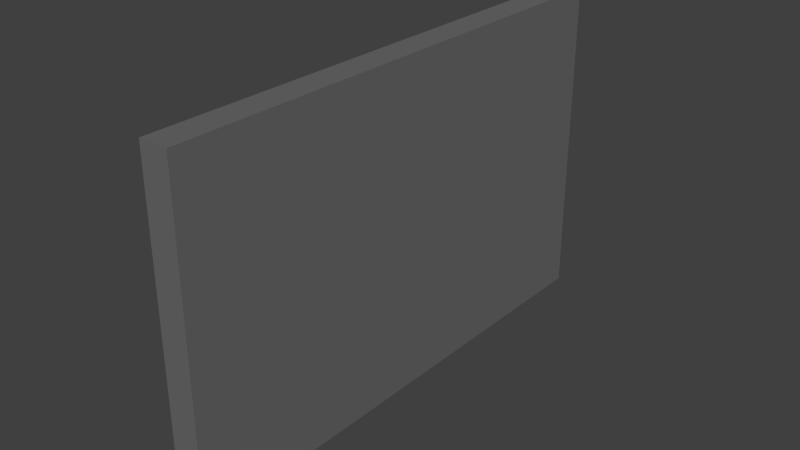 # Source: CashRegister.blend  (saved by Blender 2.72.0; exported with 4.5.12 LTS)
import bpy
from mathutils import Matrix  # noqa: F401  (used for matrix-valued properties, if any)

bpy.ops.wm.read_factory_settings(use_empty=True)
scene = bpy.context.scene
scene.name = 'Scene'

# ---- collections
col_collection_1 = bpy.data.collections.new('Collection 1'); scene.collection.children.link(col_collection_1)

# ---- materials (node trees are filled in below, after node groups)
mat_cashregister = bpy.data.materials.new('CashRegister')
mat_cashregister.alpha_threshold = 0.0
mat_cashregister.use_transparent_shadow = False
mat_cashregister.diffuse_color = (0.1481, 0.1481, 0.1481, 1.0)
mat_cashregister.roughness = 0.5
mat_cashregister.specular_intensity = 0.0

# ---- material node trees

# ---- world
world_world = bpy.data.worlds.new('World'); scene.world = world_world
world_world.color = (0.05088, 0.05088, 0.05088)
world_world.use_sun_shadow = False
world_world.sun_shadow_jitter_overblur = 0.0
world_world.cycles.sampling_method = 'MANUAL'
world_world.cycles.sample_map_resolution = 256

# ---- meshes
me_cube_004 = bpy.data.meshes.new('Cube.004')
me_cube_004.from_pydata([(0.02, -0.2275, -0.36), (0.02, -0.2275, 0.36), (-0.02, -0.2275, 0.36), (-0.02, -0.2275, -0.36), (0.02, 0.2275, -0.36), (0.02, 0.2275, 0.36), (-0.02, 0.2275, 0.36), (-0.02, 0.2275, -0.36)], [], [(5, 6, 2, 1), (7, 4, 0, 3), (7, 6, 5, 4), (2, 6, 7, 3), (2, 3, 0, 1), (0, 4, 5, 1)])
_uv = me_cube_004.uv_layers.new(name='UVMap')
_uv.uv.foreach_set('vector', [0.9396, 0.7922, 0.9846, 0.847, 0.5222, 0.7898, 0.5566, 0.7574, 0.9846, 0.2002, 0.9502, 0.2326, 0.5672, 0.1978, 0.5222, 0.143, 0.9846, 0.2002, 0.9846, 0.847, 0.9396, 0.7922, 0.9502, 0.2326, 0.006031, 0.9125, 0.006031, 0.5875, 0.508, 0.5875, 0.508, 0.9125, 0.5222, 0.7898, 0.5222, 0.143, 0.5672, 0.1978, 0.5566, 0.7574, 0.5672, 0.1978, 0.9502, 0.2326, 0.9396, 0.7922, 0.5566, 0.7574])
me_cube_004.materials.append(mat_cashregister)
me_cube_004.use_remesh_preserve_volume = False
me_cube_004.use_remesh_preserve_attributes = False
me_cube_004.use_mirror_vertex_groups = False
me_cube_004.update()

# ---- objects
ob_cashregister = bpy.data.objects.new('CashRegister', me_cube_004)

# ---- transforms, parenting, visibility, modifiers, constraints
ob_cashregister.location = (0.0, 0.0, 0.0)
ob_cashregister.rotation_euler = (1.571, -0.0, -3.142)
ob_cashregister.lineart.crease_threshold = 0.0

# ---- collection membership
col_collection_1.objects.link(ob_cashregister)

# ---- scene / render settings (as saved in the file)
scene.frame_start = 1; scene.frame_end = 250; scene.frame_set(4)
scene.render.engine = 'BLENDER_EEVEE_NEXT'
scene.render.resolution_percentage = 50
scene.render.dither_intensity = 0.0
scene.cycles.use_denoising = False
scene.cycles.samples = 10
scene.cycles.sampling_pattern = 'TABULATED_SOBOL'
scene.cycles.light_sampling_threshold = 0.0
scene.cycles.use_adaptive_sampling = False
scene.cycles.use_light_tree = False
scene.cycles.blur_glossy = 0.0
scene.cycles.pixel_filter_type = 'GAUSSIAN'
scene.cycles.sample_clamp_indirect = 0.0
scene.view_settings.view_transform = 'Standard'
bpy.context.view_layer.update()

# ---- added for rendering (the .blend has no active camera and no usable light): camera, sun
cam_auto = bpy.data.cameras.new('AutoCamera')
cam_auto.lens = 50.0
cam_auto.sensor_width = 36.0
cam_auto.clip_end = 1000.0
ob_auto_camera = bpy.data.objects.new('AutoCamera', cam_auto)
scene.collection.objects.link(ob_auto_camera)
ob_auto_camera.location = (0.788903, -0.946684, 0.631122)
ob_auto_camera.rotation_euler = (1.09748, -7.21219e-08, 0.694738)
scene.camera = ob_auto_camera
light_auto_sun = bpy.data.lights.new('AutoSun', 'SUN')
light_auto_sun.energy = 3.0
light_auto_sun.angle = 0.0523599
ob_auto_sun = bpy.data.objects.new('AutoSun', light_auto_sun)
scene.collection.objects.link(ob_auto_sun)
ob_auto_sun.rotation_euler = (0.872665, 0.174533, 0.523599)
bpy.context.view_layer.update()
